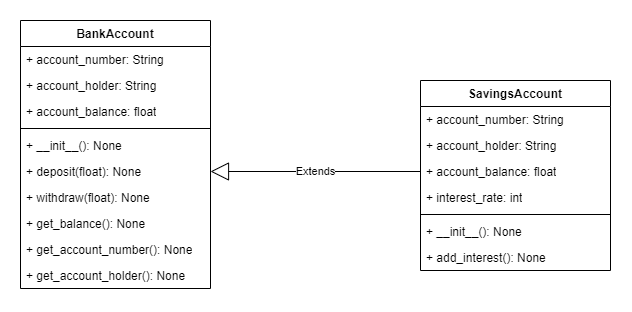

The diagram above was exported from draw.io. Its source (the exported page's mxGraphModel, read from the mxfile embedded in the PNG):
<mxGraphModel dx="1028" dy="495" grid="1" gridSize="10" guides="1" tooltips="1" connect="1" arrows="1" fold="1" page="1" pageScale="1" pageWidth="827" pageHeight="1169" math="0" shadow="0">
  <root>
    <mxCell id="WIyWlLk6GJQsqaUBKTNV-0" />
    <mxCell id="WIyWlLk6GJQsqaUBKTNV-1" parent="WIyWlLk6GJQsqaUBKTNV-0" />
    <mxCell id="tb1IVgnaG-RxGTxnqq33-0" value="BankAccount" style="swimlane;fontStyle=1;align=center;verticalAlign=top;childLayout=stackLayout;horizontal=1;startSize=26;horizontalStack=0;resizeParent=1;resizeParentMax=0;resizeLast=0;collapsible=1;marginBottom=0;whiteSpace=wrap;html=1;" vertex="1" parent="WIyWlLk6GJQsqaUBKTNV-1">
      <mxGeometry x="50" y="280" width="190" height="268" as="geometry" />
    </mxCell>
    <mxCell id="tb1IVgnaG-RxGTxnqq33-1" value="+ account_number: String" style="text;strokeColor=none;fillColor=none;align=left;verticalAlign=top;spacingLeft=4;spacingRight=4;overflow=hidden;rotatable=0;points=[[0,0.5],[1,0.5]];portConstraint=eastwest;whiteSpace=wrap;html=1;" vertex="1" parent="tb1IVgnaG-RxGTxnqq33-0">
      <mxGeometry y="26" width="190" height="26" as="geometry" />
    </mxCell>
    <mxCell id="tb1IVgnaG-RxGTxnqq33-4" value="+ account_holder: String" style="text;strokeColor=none;fillColor=none;align=left;verticalAlign=top;spacingLeft=4;spacingRight=4;overflow=hidden;rotatable=0;points=[[0,0.5],[1,0.5]];portConstraint=eastwest;whiteSpace=wrap;html=1;" vertex="1" parent="tb1IVgnaG-RxGTxnqq33-0">
      <mxGeometry y="52" width="190" height="26" as="geometry" />
    </mxCell>
    <mxCell id="tb1IVgnaG-RxGTxnqq33-5" value="+ account_balance: float" style="text;strokeColor=none;fillColor=none;align=left;verticalAlign=top;spacingLeft=4;spacingRight=4;overflow=hidden;rotatable=0;points=[[0,0.5],[1,0.5]];portConstraint=eastwest;whiteSpace=wrap;html=1;" vertex="1" parent="tb1IVgnaG-RxGTxnqq33-0">
      <mxGeometry y="78" width="190" height="26" as="geometry" />
    </mxCell>
    <mxCell id="tb1IVgnaG-RxGTxnqq33-2" value="" style="line;strokeWidth=1;fillColor=none;align=left;verticalAlign=middle;spacingTop=-1;spacingLeft=3;spacingRight=3;rotatable=0;labelPosition=right;points=[];portConstraint=eastwest;strokeColor=inherit;" vertex="1" parent="tb1IVgnaG-RxGTxnqq33-0">
      <mxGeometry y="104" width="190" height="8" as="geometry" />
    </mxCell>
    <mxCell id="tb1IVgnaG-RxGTxnqq33-3" value="+ __init__(): None" style="text;strokeColor=none;fillColor=none;align=left;verticalAlign=top;spacingLeft=4;spacingRight=4;overflow=hidden;rotatable=0;points=[[0,0.5],[1,0.5]];portConstraint=eastwest;whiteSpace=wrap;html=1;" vertex="1" parent="tb1IVgnaG-RxGTxnqq33-0">
      <mxGeometry y="112" width="190" height="26" as="geometry" />
    </mxCell>
    <mxCell id="tb1IVgnaG-RxGTxnqq33-6" value="+ deposit(float): None" style="text;strokeColor=none;fillColor=none;align=left;verticalAlign=top;spacingLeft=4;spacingRight=4;overflow=hidden;rotatable=0;points=[[0,0.5],[1,0.5]];portConstraint=eastwest;whiteSpace=wrap;html=1;" vertex="1" parent="tb1IVgnaG-RxGTxnqq33-0">
      <mxGeometry y="138" width="190" height="26" as="geometry" />
    </mxCell>
    <mxCell id="tb1IVgnaG-RxGTxnqq33-7" value="+ withdraw(float): None" style="text;strokeColor=none;fillColor=none;align=left;verticalAlign=top;spacingLeft=4;spacingRight=4;overflow=hidden;rotatable=0;points=[[0,0.5],[1,0.5]];portConstraint=eastwest;whiteSpace=wrap;html=1;" vertex="1" parent="tb1IVgnaG-RxGTxnqq33-0">
      <mxGeometry y="164" width="190" height="26" as="geometry" />
    </mxCell>
    <mxCell id="tb1IVgnaG-RxGTxnqq33-8" value="+ get_balance(): None" style="text;strokeColor=none;fillColor=none;align=left;verticalAlign=top;spacingLeft=4;spacingRight=4;overflow=hidden;rotatable=0;points=[[0,0.5],[1,0.5]];portConstraint=eastwest;whiteSpace=wrap;html=1;" vertex="1" parent="tb1IVgnaG-RxGTxnqq33-0">
      <mxGeometry y="190" width="190" height="26" as="geometry" />
    </mxCell>
    <mxCell id="tb1IVgnaG-RxGTxnqq33-9" value="+ get_account_number(): None" style="text;strokeColor=none;fillColor=none;align=left;verticalAlign=top;spacingLeft=4;spacingRight=4;overflow=hidden;rotatable=0;points=[[0,0.5],[1,0.5]];portConstraint=eastwest;whiteSpace=wrap;html=1;" vertex="1" parent="tb1IVgnaG-RxGTxnqq33-0">
      <mxGeometry y="216" width="190" height="26" as="geometry" />
    </mxCell>
    <mxCell id="tb1IVgnaG-RxGTxnqq33-10" value="+ get_account_holder(): None" style="text;strokeColor=none;fillColor=none;align=left;verticalAlign=top;spacingLeft=4;spacingRight=4;overflow=hidden;rotatable=0;points=[[0,0.5],[1,0.5]];portConstraint=eastwest;whiteSpace=wrap;html=1;" vertex="1" parent="tb1IVgnaG-RxGTxnqq33-0">
      <mxGeometry y="242" width="190" height="26" as="geometry" />
    </mxCell>
    <mxCell id="tb1IVgnaG-RxGTxnqq33-15" value="SavingsAccount" style="swimlane;fontStyle=1;align=center;verticalAlign=top;childLayout=stackLayout;horizontal=1;startSize=26;horizontalStack=0;resizeParent=1;resizeParentMax=0;resizeLast=0;collapsible=1;marginBottom=0;whiteSpace=wrap;html=1;" vertex="1" parent="WIyWlLk6GJQsqaUBKTNV-1">
      <mxGeometry x="450" y="340" width="190" height="190" as="geometry" />
    </mxCell>
    <mxCell id="tb1IVgnaG-RxGTxnqq33-16" value="+ account_number: String" style="text;strokeColor=none;fillColor=none;align=left;verticalAlign=top;spacingLeft=4;spacingRight=4;overflow=hidden;rotatable=0;points=[[0,0.5],[1,0.5]];portConstraint=eastwest;whiteSpace=wrap;html=1;" vertex="1" parent="tb1IVgnaG-RxGTxnqq33-15">
      <mxGeometry y="26" width="190" height="26" as="geometry" />
    </mxCell>
    <mxCell id="tb1IVgnaG-RxGTxnqq33-17" value="+ account_holder: String" style="text;strokeColor=none;fillColor=none;align=left;verticalAlign=top;spacingLeft=4;spacingRight=4;overflow=hidden;rotatable=0;points=[[0,0.5],[1,0.5]];portConstraint=eastwest;whiteSpace=wrap;html=1;" vertex="1" parent="tb1IVgnaG-RxGTxnqq33-15">
      <mxGeometry y="52" width="190" height="26" as="geometry" />
    </mxCell>
    <mxCell id="tb1IVgnaG-RxGTxnqq33-18" value="+ account_balance: float" style="text;strokeColor=none;fillColor=none;align=left;verticalAlign=top;spacingLeft=4;spacingRight=4;overflow=hidden;rotatable=0;points=[[0,0.5],[1,0.5]];portConstraint=eastwest;whiteSpace=wrap;html=1;" vertex="1" parent="tb1IVgnaG-RxGTxnqq33-15">
      <mxGeometry y="78" width="190" height="26" as="geometry" />
    </mxCell>
    <mxCell id="tb1IVgnaG-RxGTxnqq33-26" value="+ interest_rate: int" style="text;strokeColor=none;fillColor=none;align=left;verticalAlign=top;spacingLeft=4;spacingRight=4;overflow=hidden;rotatable=0;points=[[0,0.5],[1,0.5]];portConstraint=eastwest;whiteSpace=wrap;html=1;" vertex="1" parent="tb1IVgnaG-RxGTxnqq33-15">
      <mxGeometry y="104" width="190" height="26" as="geometry" />
    </mxCell>
    <mxCell id="tb1IVgnaG-RxGTxnqq33-19" value="" style="line;strokeWidth=1;fillColor=none;align=left;verticalAlign=middle;spacingTop=-1;spacingLeft=3;spacingRight=3;rotatable=0;labelPosition=right;points=[];portConstraint=eastwest;strokeColor=inherit;" vertex="1" parent="tb1IVgnaG-RxGTxnqq33-15">
      <mxGeometry y="130" width="190" height="8" as="geometry" />
    </mxCell>
    <mxCell id="tb1IVgnaG-RxGTxnqq33-20" value="+ __init__(): None" style="text;strokeColor=none;fillColor=none;align=left;verticalAlign=top;spacingLeft=4;spacingRight=4;overflow=hidden;rotatable=0;points=[[0,0.5],[1,0.5]];portConstraint=eastwest;whiteSpace=wrap;html=1;" vertex="1" parent="tb1IVgnaG-RxGTxnqq33-15">
      <mxGeometry y="138" width="190" height="26" as="geometry" />
    </mxCell>
    <mxCell id="tb1IVgnaG-RxGTxnqq33-21" value="+ add_interest(): None" style="text;strokeColor=none;fillColor=none;align=left;verticalAlign=top;spacingLeft=4;spacingRight=4;overflow=hidden;rotatable=0;points=[[0,0.5],[1,0.5]];portConstraint=eastwest;whiteSpace=wrap;html=1;" vertex="1" parent="tb1IVgnaG-RxGTxnqq33-15">
      <mxGeometry y="164" width="190" height="26" as="geometry" />
    </mxCell>
    <mxCell id="tb1IVgnaG-RxGTxnqq33-27" value="Extends" style="endArrow=block;endSize=16;endFill=0;html=1;rounded=0;entryX=1;entryY=0.5;entryDx=0;entryDy=0;exitX=0;exitY=0.5;exitDx=0;exitDy=0;" edge="1" parent="WIyWlLk6GJQsqaUBKTNV-1" source="tb1IVgnaG-RxGTxnqq33-18" target="tb1IVgnaG-RxGTxnqq33-6">
      <mxGeometry width="160" relative="1" as="geometry">
        <mxPoint x="410" y="620" as="sourcePoint" />
        <mxPoint x="370" y="560" as="targetPoint" />
      </mxGeometry>
    </mxCell>
  </root>
</mxGraphModel>